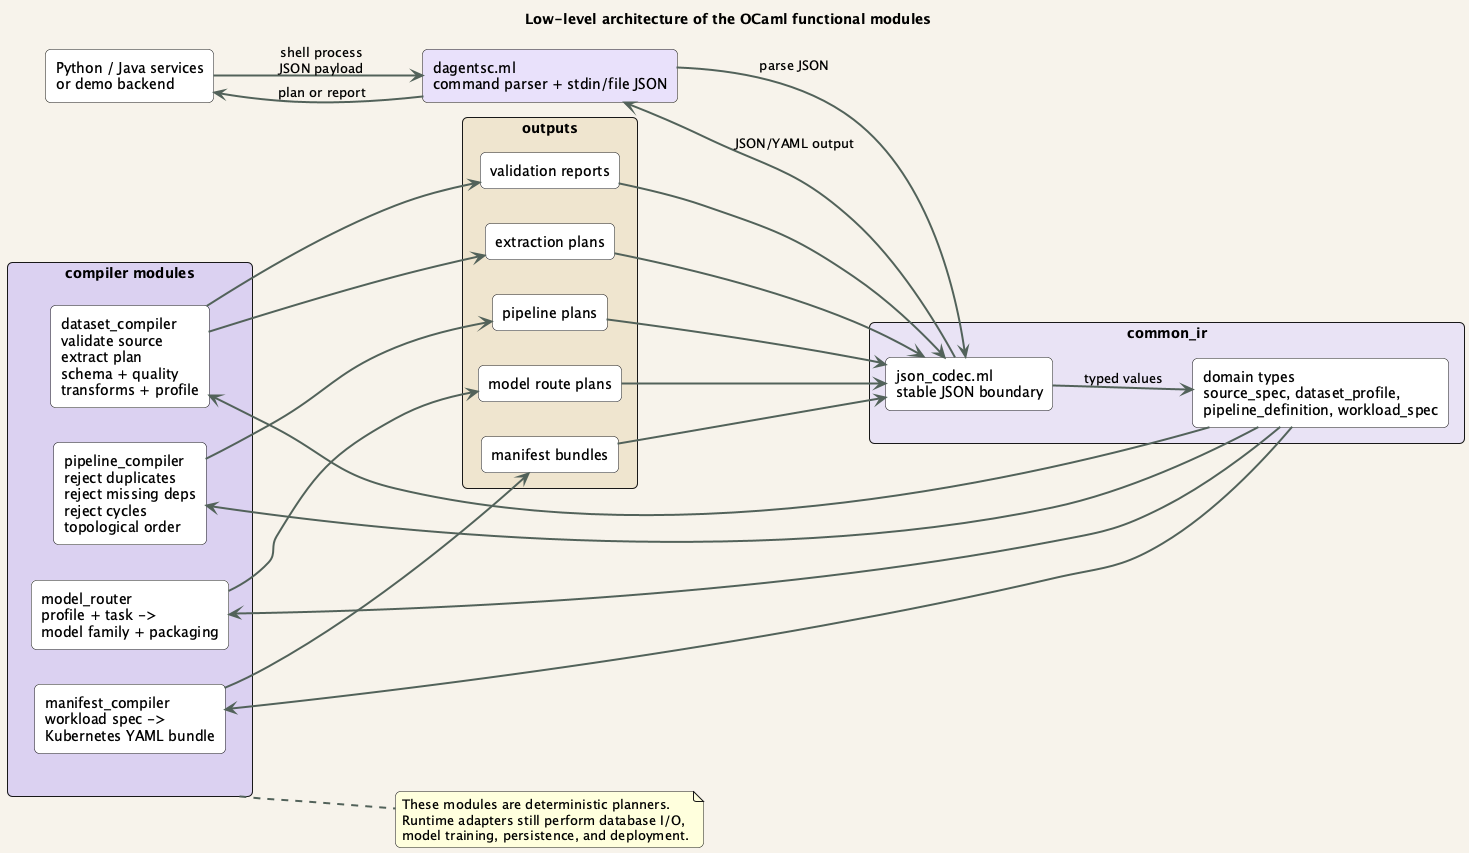

The diagram above was rendered by PlantUML. Its source (embedded in the PNG):
@startuml ocaml_module_architecture
title Low-level architecture of the OCaml functional modules

left to right direction
skinparam backgroundColor #F7F3EA
skinparam shadowing false
skinparam defaultFontName "Aptos"
skinparam roundCorner 10
skinparam ArrowColor #53635B
skinparam ArrowThickness 2
skinparam packageStyle rectangle

rectangle "Python / Java services\nor demo backend" as Services #FFFFFF
rectangle "dagentsc.ml\ncommand parser + stdin/file JSON" as CLI #E9E1FA

package "common_ir" as Common #E8E2F4 {
  rectangle "domain types\nsource_spec, dataset_profile,\npipeline_definition, workload_spec" as Types #FFFFFF
  rectangle "json_codec.ml\nstable JSON boundary" as Codec #FFFFFF
}

package "compiler modules" as Modules #DAD0F0 {
  rectangle "dataset_compiler\nvalidate source\nextract plan\nschema + quality\ntransforms + profile" as Dataset #FFFFFF
  rectangle "pipeline_compiler\nreject duplicates\nreject missing deps\nreject cycles\ntopological order" as Pipeline #FFFFFF
  rectangle "model_router\nprofile + task ->\nmodel family + packaging" as Router #FFFFFF
  rectangle "manifest_compiler\nworkload spec ->\nKubernetes YAML bundle" as Manifest #FFFFFF
}

package "outputs" as Outputs #EFE4CE {
  rectangle "validation reports" as Reports #FFFFFF
  rectangle "extraction plans" as Extraction #FFFFFF
  rectangle "pipeline plans" as PipePlans #FFFFFF
  rectangle "model route plans" as Routes #FFFFFF
  rectangle "manifest bundles" as Manifests #FFFFFF
}

Services --> CLI : shell process\nJSON payload
CLI --> Codec : parse JSON
Codec --> Types : typed values
Types --> Dataset
Types --> Pipeline
Types --> Router
Types --> Manifest

Dataset --> Reports
Dataset --> Extraction
Pipeline --> PipePlans
Router --> Routes
Manifest --> Manifests

Reports --> Codec
Extraction --> Codec
PipePlans --> Codec
Routes --> Codec
Manifests --> Codec
Codec --> CLI : JSON/YAML output
CLI --> Services : plan or report

note right of Modules
  These modules are deterministic planners.
  Runtime adapters still perform database I/O,
  model training, persistence, and deployment.
end note
@enduml